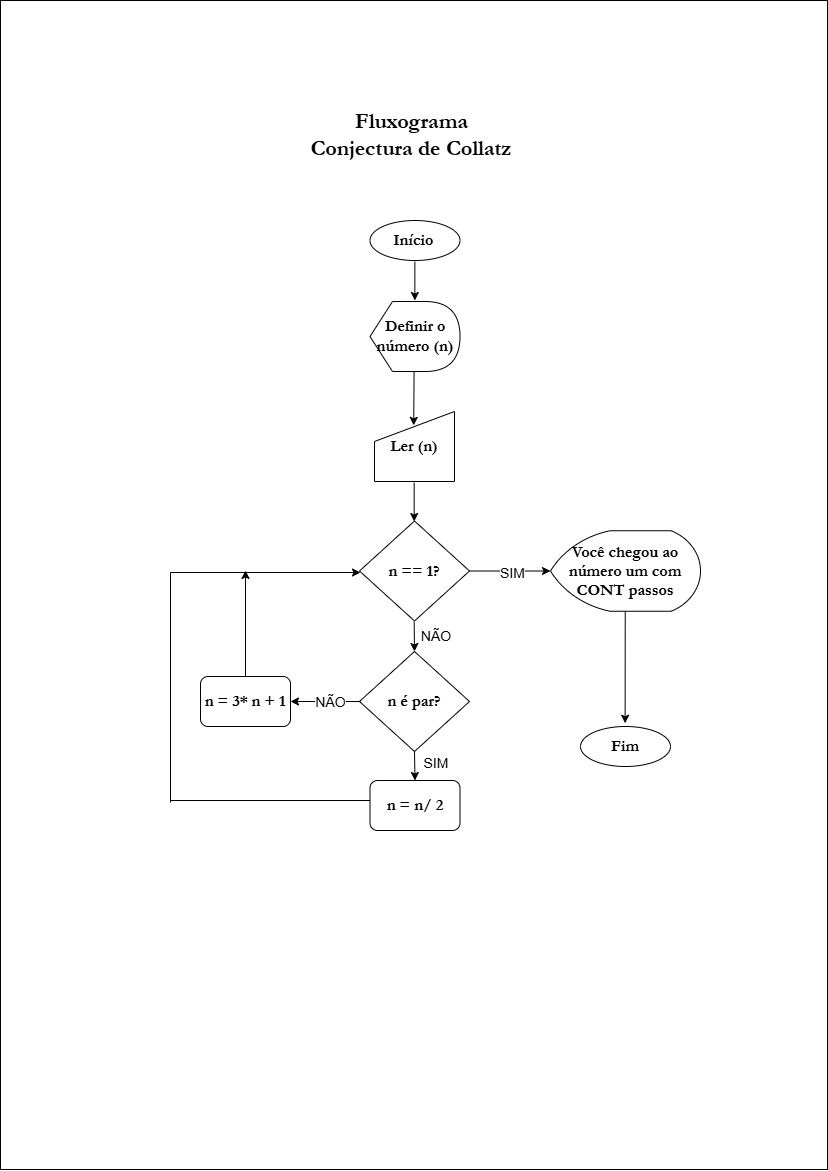

The diagram above was exported from draw.io. Its source (the exported page's mxGraphModel, read from the mxfile embedded in the PNG):
<mxGraphModel dx="2287" dy="1204" grid="1" gridSize="10" guides="1" tooltips="1" connect="1" arrows="1" fold="1" page="1" pageScale="1" pageWidth="827" pageHeight="1169" math="0" shadow="0">
  <root>
    <mxCell id="0" />
    <mxCell id="1" parent="0" />
    <mxCell id="4HKsjlaIPEn5L-eHGIgc-20" parent="1" style="rounded=0;whiteSpace=wrap;html=1;" value="" vertex="1">
      <mxGeometry height="1169" width="827" as="geometry" />
    </mxCell>
    <mxCell id="6ETgQ8xPp5GjULMXkBX3-1" parent="1" style="text;html=1;whiteSpace=wrap;strokeColor=none;fillColor=none;align=center;verticalAlign=middle;rounded=0;" value="&lt;font style=&quot;font-size: 22px;&quot; face=&quot;Garamond&quot;&gt;&lt;b style=&quot;&quot;&gt;Fluxograma&amp;nbsp;&lt;/b&gt;&lt;/font&gt;&lt;div&gt;&lt;font style=&quot;font-size: 22px;&quot;&gt;&lt;font face=&quot;Garamond&quot;&gt;&lt;b&gt;Conjectura de Collatz&lt;/b&gt;&lt;/font&gt;&amp;nbsp;&lt;/font&gt;&lt;/div&gt;" vertex="1">
      <mxGeometry height="30" width="270" x="279" y="120" as="geometry" />
    </mxCell>
    <mxCell id="UWZ49JshWctURB9mY7bq-1" parent="1" style="ellipse;whiteSpace=wrap;html=1;" value="&lt;font style=&quot;&quot; face=&quot;Garamond&quot;&gt;&lt;b&gt;&lt;font style=&quot;font-size: 16px;&quot;&gt;Início&lt;/font&gt;&lt;span style=&quot;font-size: 14px;&quot;&gt;&amp;nbsp;&lt;/span&gt;&lt;/b&gt;&lt;/font&gt;" vertex="1">
      <mxGeometry height="40" width="90" x="369.5" y="220" as="geometry" />
    </mxCell>
    <mxCell id="L4urDORlXHUz2CuKiJQd-1" parent="1" style="shape=display;whiteSpace=wrap;html=1;" value="&lt;font face=&quot;Garamond&quot;&gt;&lt;span style=&quot;font-size: 16px;&quot;&gt;&lt;b&gt;Definir o número (n)&lt;/b&gt;&lt;/span&gt;&lt;/font&gt;" vertex="1">
      <mxGeometry height="70" width="90" x="369.5" y="301" as="geometry" />
    </mxCell>
    <mxCell id="nkGRqXbiqVK_CYAk7LK5-1" parent="1" style="shape=manualInput;whiteSpace=wrap;html=1;" value="&lt;font face=&quot;Garamond&quot;&gt;&lt;span style=&quot;font-size: 16px;&quot;&gt;&lt;b&gt;Ler (n)&lt;/b&gt;&lt;/span&gt;&lt;/font&gt;" vertex="1">
      <mxGeometry height="70" width="80" x="374" y="411" as="geometry" />
    </mxCell>
    <mxCell id="399-nTam0JErVOuRbtXU-1" parent="1" style="strokeWidth=1;html=1;shape=mxgraph.flowchart.decision;whiteSpace=wrap;" value="&lt;font face=&quot;Garamond&quot;&gt;&lt;span style=&quot;font-size: 16px;&quot;&gt;&lt;b&gt;n == 1?&lt;/b&gt;&lt;/span&gt;&lt;/font&gt;" vertex="1">
      <mxGeometry height="100" width="110" x="359" y="520.5" as="geometry" />
    </mxCell>
    <mxCell id="399-nTam0JErVOuRbtXU-2" parent="1" style="strokeWidth=1;html=1;shape=mxgraph.flowchart.decision;whiteSpace=wrap;" value="&lt;font face=&quot;Garamond&quot;&gt;&lt;span style=&quot;font-size: 16px;&quot;&gt;&lt;b&gt;n é par?&lt;/b&gt;&lt;/span&gt;&lt;/font&gt;" vertex="1">
      <mxGeometry height="100" width="110" x="359" y="651" as="geometry" />
    </mxCell>
    <mxCell id="W4KtIBU73QGvQk3KOowa-1" parent="1" style="ellipse;whiteSpace=wrap;html=1;" value="&lt;font face=&quot;Garamond&quot;&gt;&lt;span style=&quot;font-size: 16px;&quot;&gt;&lt;b&gt;Fim&lt;/b&gt;&lt;/span&gt;&lt;/font&gt;" vertex="1">
      <mxGeometry height="40" width="90" x="580" y="726" as="geometry" />
    </mxCell>
    <mxCell id="W4KtIBU73QGvQk3KOowa-2" edge="1" parent="1" style="endArrow=classic;html=1;rounded=0;" value="">
      <mxGeometry height="50" relative="1" width="50" as="geometry">
        <mxPoint x="413.66" y="482" as="sourcePoint" />
        <mxPoint x="413.66" y="521" as="targetPoint" />
      </mxGeometry>
    </mxCell>
    <mxCell id="W4KtIBU73QGvQk3KOowa-15" parent="1" style="rounded=1;whiteSpace=wrap;html=1;" value="&lt;font face=&quot;Garamond&quot;&gt;&lt;span style=&quot;font-size: 16px;&quot;&gt;&lt;b&gt;n = 3* n + 1&lt;/b&gt;&lt;/span&gt;&lt;/font&gt;" vertex="1">
      <mxGeometry height="50" width="90" x="200" y="676" as="geometry" />
    </mxCell>
    <mxCell id="W4KtIBU73QGvQk3KOowa-16" edge="1" parent="1" style="endArrow=classic;html=1;rounded=0;entryX=0.49;entryY=0.198;entryDx=0;entryDy=0;entryPerimeter=0;" target="nkGRqXbiqVK_CYAk7LK5-1" value="">
      <mxGeometry height="50" relative="1" width="50" as="geometry">
        <mxPoint x="413.58" y="371" as="sourcePoint" />
        <mxPoint x="413.58" y="410" as="targetPoint" />
      </mxGeometry>
    </mxCell>
    <mxCell id="W4KtIBU73QGvQk3KOowa-17" edge="1" parent="1" style="endArrow=classic;html=1;rounded=0;" value="">
      <mxGeometry height="50" relative="1" width="50" as="geometry">
        <mxPoint x="413.66" y="621" as="sourcePoint" />
        <mxPoint x="414" y="651" as="targetPoint" />
      </mxGeometry>
    </mxCell>
    <mxCell id="4HKsjlaIPEn5L-eHGIgc-2" edge="1" parent="1" style="endArrow=classic;html=1;rounded=0;" value="">
      <mxGeometry height="50" relative="1" width="50" as="geometry">
        <mxPoint x="414.37" y="261" as="sourcePoint" />
        <mxPoint x="414.37" y="300" as="targetPoint" />
      </mxGeometry>
    </mxCell>
    <mxCell id="4HKsjlaIPEn5L-eHGIgc-3" parent="1" style="rounded=1;whiteSpace=wrap;html=1;" value="&lt;font face=&quot;Garamond&quot;&gt;&lt;span style=&quot;font-size: 16px;&quot;&gt;&lt;b&gt;n = n/ 2&lt;/b&gt;&lt;/span&gt;&lt;/font&gt;" vertex="1">
      <mxGeometry height="50" width="90" x="369.5" y="780" as="geometry" />
    </mxCell>
    <mxCell id="4HKsjlaIPEn5L-eHGIgc-4" parent="1" style="strokeWidth=1;html=1;shape=mxgraph.flowchart.display;whiteSpace=wrap;" value="&lt;font style=&quot;font-size: 16px;&quot; face=&quot;Garamond&quot;&gt;&lt;b&gt;Você chegou ao número um com CONT passos&lt;/b&gt;&lt;/font&gt;" vertex="1">
      <mxGeometry height="80.5" width="150" x="550" y="530.25" as="geometry" />
    </mxCell>
    <mxCell id="4HKsjlaIPEn5L-eHGIgc-5" edge="1" parent="1" source="399-nTam0JErVOuRbtXU-1" style="endArrow=classic;html=1;rounded=0;entryX=0;entryY=0.5;entryDx=0;entryDy=0;entryPerimeter=0;exitX=1;exitY=0.5;exitDx=0;exitDy=0;exitPerimeter=0;" target="4HKsjlaIPEn5L-eHGIgc-4" value="">
      <mxGeometry height="50" relative="1" width="50" as="geometry">
        <mxPoint x="100" y="680" as="sourcePoint" />
        <mxPoint x="150" y="630" as="targetPoint" />
      </mxGeometry>
    </mxCell>
    <mxCell id="4HKsjlaIPEn5L-eHGIgc-7" connectable="0" parent="4HKsjlaIPEn5L-eHGIgc-5" style="edgeLabel;html=1;align=center;verticalAlign=middle;resizable=0;points=[];fontSize=14;" value="SIM" vertex="1">
      <mxGeometry relative="1" x="0.0256" y="-1" as="geometry">
        <mxPoint as="offset" />
      </mxGeometry>
    </mxCell>
    <mxCell id="4HKsjlaIPEn5L-eHGIgc-9" edge="1" parent="1" style="endArrow=classic;html=1;rounded=0;exitX=0.754;exitY=0.966;exitDx=0;exitDy=0;exitPerimeter=0;" value="">
      <mxGeometry height="50" relative="1" width="50" as="geometry">
        <mxPoint x="624.7299999999999" y="610.753" as="sourcePoint" />
        <mxPoint x="624.63" y="722.74" as="targetPoint" />
      </mxGeometry>
    </mxCell>
    <mxCell id="4HKsjlaIPEn5L-eHGIgc-10" edge="1" parent="1" source="399-nTam0JErVOuRbtXU-2" style="endArrow=classic;html=1;rounded=0;entryX=0.5;entryY=0;entryDx=0;entryDy=0;exitX=0.5;exitY=1;exitDx=0;exitDy=0;exitPerimeter=0;" target="4HKsjlaIPEn5L-eHGIgc-3" value="">
      <mxGeometry height="50" relative="1" width="50" as="geometry">
        <mxPoint x="390" y="690" as="sourcePoint" />
        <mxPoint x="440" y="640" as="targetPoint" />
      </mxGeometry>
    </mxCell>
    <mxCell id="4HKsjlaIPEn5L-eHGIgc-11" edge="1" parent="1" style="endArrow=classic;html=1;rounded=0;entryX=1;entryY=0.5;entryDx=0;entryDy=0;" target="W4KtIBU73QGvQk3KOowa-15" value="">
      <mxGeometry height="50" relative="1" width="50" as="geometry">
        <mxPoint x="360" y="701" as="sourcePoint" />
        <mxPoint x="440" y="640" as="targetPoint" />
      </mxGeometry>
    </mxCell>
    <mxCell id="4HKsjlaIPEn5L-eHGIgc-12" connectable="0" parent="4HKsjlaIPEn5L-eHGIgc-11" style="edgeLabel;html=1;align=center;verticalAlign=middle;resizable=0;points=[];" value="&lt;font style=&quot;font-size: 14px;&quot;&gt;NÃO&lt;/font&gt;" vertex="1">
      <mxGeometry relative="1" x="-0.1132" as="geometry">
        <mxPoint as="offset" />
      </mxGeometry>
    </mxCell>
    <mxCell id="4HKsjlaIPEn5L-eHGIgc-13" parent="1" style="text;html=1;whiteSpace=wrap;strokeColor=none;fillColor=none;align=center;verticalAlign=middle;rounded=0;" value="&lt;font style=&quot;font-size: 14px;&quot;&gt;SIM&lt;/font&gt;" vertex="1">
      <mxGeometry height="30" width="60" x="406" y="748" as="geometry" />
    </mxCell>
    <mxCell id="4HKsjlaIPEn5L-eHGIgc-14" parent="1" style="text;html=1;whiteSpace=wrap;strokeColor=none;fillColor=none;align=center;verticalAlign=middle;rounded=0;" value="&lt;span style=&quot;font-size: 14px;&quot;&gt;NÃO&lt;/span&gt;" vertex="1">
      <mxGeometry height="30" width="60" x="406" y="620.5" as="geometry" />
    </mxCell>
    <mxCell id="4HKsjlaIPEn5L-eHGIgc-15" edge="1" parent="1" style="endArrow=none;html=1;rounded=0;" value="">
      <mxGeometry height="50" relative="1" width="50" as="geometry">
        <mxPoint x="170" y="800" as="sourcePoint" />
        <mxPoint x="369.5" y="800" as="targetPoint" />
      </mxGeometry>
    </mxCell>
    <mxCell id="4HKsjlaIPEn5L-eHGIgc-16" edge="1" parent="1" style="endArrow=none;html=1;rounded=0;" value="">
      <mxGeometry height="50" relative="1" width="50" as="geometry">
        <mxPoint x="170" y="802" as="sourcePoint" />
        <mxPoint x="170" y="572" as="targetPoint" />
      </mxGeometry>
    </mxCell>
    <mxCell id="4HKsjlaIPEn5L-eHGIgc-17" edge="1" parent="1" style="endArrow=classic;html=1;rounded=0;" value="">
      <mxGeometry height="50" relative="1" width="50" as="geometry">
        <mxPoint x="170" y="572" as="sourcePoint" />
        <mxPoint x="360" y="572" as="targetPoint" />
      </mxGeometry>
    </mxCell>
    <mxCell id="4HKsjlaIPEn5L-eHGIgc-19" edge="1" parent="1" source="W4KtIBU73QGvQk3KOowa-15" style="endArrow=classic;html=1;rounded=0;exitX=0.5;exitY=0;exitDx=0;exitDy=0;" value="">
      <mxGeometry height="50" relative="1" width="50" as="geometry">
        <mxPoint x="200" y="630" as="sourcePoint" />
        <mxPoint x="245" y="570" as="targetPoint" />
      </mxGeometry>
    </mxCell>
  </root>
</mxGraphModel>